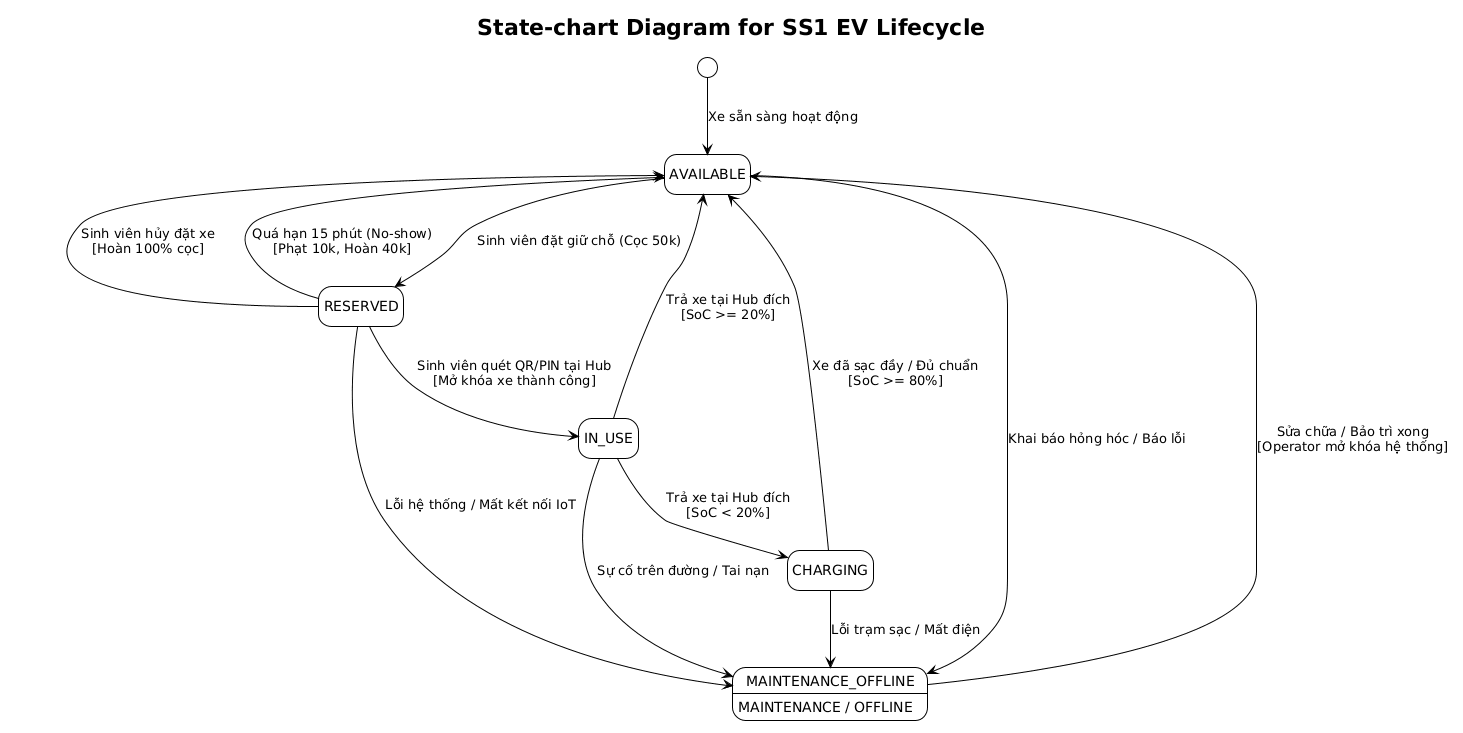

The diagram above was rendered by PlantUML. Its source (embedded in the PNG):
@startuml
!theme plain
hide empty description

title State-chart Diagram for SS1 EV Lifecycle

[*] --> AVAILABLE : Xe sẵn sàng hoạt động

state AVAILABLE
state RESERVED
state IN_USE
state CHARGING
state MAINTENANCE_OFFLINE : MAINTENANCE / OFFLINE

AVAILABLE --> RESERVED : Sinh viên đặt giữ chỗ (Cọc 50k)
RESERVED --> AVAILABLE : Sinh viên hủy đặt xe\n[Hoàn 100% cọc]
RESERVED --> AVAILABLE : Quá hạn 15 phút (No-show)\n[Phạt 10k, Hoàn 40k]
RESERVED --> IN_USE : Sinh viên quét QR/PIN tại Hub\n[Mở khóa xe thành công]

IN_USE --> AVAILABLE : Trả xe tại Hub đích\n[SoC >= 20%]
IN_USE --> CHARGING : Trả xe tại Hub đích\n[SoC < 20%]
CHARGING --> AVAILABLE : Xe đã sạc đầy / Đủ chuẩn\n[SoC >= 80%]

AVAILABLE --> MAINTENANCE_OFFLINE : Khai báo hỏng hóc / Báo lỗi
RESERVED --> MAINTENANCE_OFFLINE : Lỗi hệ thống / Mất kết nối IoT
IN_USE --> MAINTENANCE_OFFLINE : Sự cố trên đường / Tai nạn
CHARGING --> MAINTENANCE_OFFLINE : Lỗi trạm sạc / Mất điện

MAINTENANCE_OFFLINE --> AVAILABLE : Sửa chữa / Bảo trì xong\n[Operator mở khóa hệ thống]
@enduml